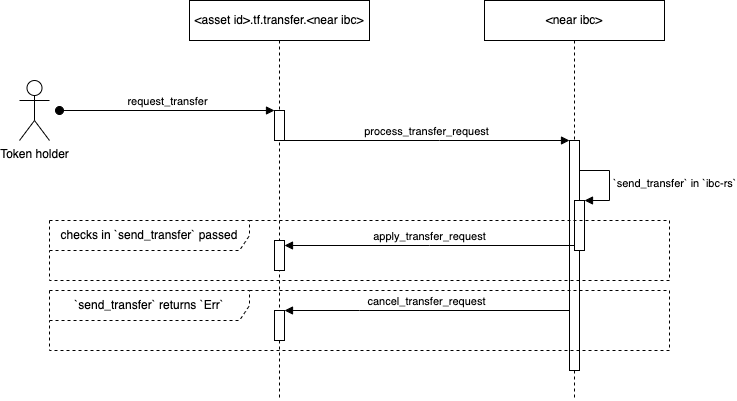

The diagram above was exported from draw.io. Its source (the exported page's mxGraphModel, read from the mxfile embedded in the PNG):
<mxGraphModel dx="954" dy="602" grid="1" gridSize="10" guides="1" tooltips="1" connect="1" arrows="1" fold="1" page="1" pageScale="1" pageWidth="1169" pageHeight="827" math="0" shadow="0">
  <root>
    <mxCell id="0" />
    <mxCell id="1" parent="0" />
    <mxCell id="TQOAIuMc85_DPt_o0yWt-2" value="&amp;lt;near ibc&amp;gt;" style="shape=umlLifeline;perimeter=lifelinePerimeter;whiteSpace=wrap;html=1;container=1;dropTarget=0;collapsible=0;recursiveResize=0;outlineConnect=0;portConstraint=eastwest;newEdgeStyle={&quot;edgeStyle&quot;:&quot;elbowEdgeStyle&quot;,&quot;elbow&quot;:&quot;vertical&quot;,&quot;curved&quot;:0,&quot;rounded&quot;:0};" parent="1" vertex="1">
      <mxGeometry x="595" y="120" width="180" height="400" as="geometry" />
    </mxCell>
    <mxCell id="TQOAIuMc85_DPt_o0yWt-6" value="" style="html=1;points=[];perimeter=orthogonalPerimeter;outlineConnect=0;targetShapes=umlLifeline;portConstraint=eastwest;newEdgeStyle={&quot;edgeStyle&quot;:&quot;elbowEdgeStyle&quot;,&quot;elbow&quot;:&quot;vertical&quot;,&quot;curved&quot;:0,&quot;rounded&quot;:0};" parent="TQOAIuMc85_DPt_o0yWt-2" vertex="1">
      <mxGeometry x="85" y="140" width="10" height="230" as="geometry" />
    </mxCell>
    <mxCell id="TQOAIuMc85_DPt_o0yWt-9" value="" style="html=1;points=[];perimeter=orthogonalPerimeter;outlineConnect=0;targetShapes=umlLifeline;portConstraint=eastwest;newEdgeStyle={&quot;edgeStyle&quot;:&quot;elbowEdgeStyle&quot;,&quot;elbow&quot;:&quot;vertical&quot;,&quot;curved&quot;:0,&quot;rounded&quot;:0};" parent="TQOAIuMc85_DPt_o0yWt-2" vertex="1">
      <mxGeometry x="90" y="200" width="10" height="50" as="geometry" />
    </mxCell>
    <mxCell id="TQOAIuMc85_DPt_o0yWt-10" value="`send_transfer` in `ibc-rs`" style="html=1;align=left;spacingLeft=2;endArrow=block;rounded=0;edgeStyle=orthogonalEdgeStyle;curved=0;rounded=0;" parent="TQOAIuMc85_DPt_o0yWt-2" target="TQOAIuMc85_DPt_o0yWt-9" edge="1">
      <mxGeometry relative="1" as="geometry">
        <mxPoint x="95" y="170" as="sourcePoint" />
        <Array as="points">
          <mxPoint x="125" y="200" />
        </Array>
      </mxGeometry>
    </mxCell>
    <mxCell id="TQOAIuMc85_DPt_o0yWt-1" value="&amp;lt;asset id&amp;gt;.tf.transfer.&amp;lt;near ibc&amp;gt;" style="shape=umlLifeline;perimeter=lifelinePerimeter;whiteSpace=wrap;html=1;container=1;dropTarget=0;collapsible=0;recursiveResize=0;outlineConnect=0;portConstraint=eastwest;newEdgeStyle={&quot;edgeStyle&quot;:&quot;elbowEdgeStyle&quot;,&quot;elbow&quot;:&quot;vertical&quot;,&quot;curved&quot;:0,&quot;rounded&quot;:0};" parent="1" vertex="1">
      <mxGeometry x="300" y="120" width="180" height="400" as="geometry" />
    </mxCell>
    <mxCell id="TQOAIuMc85_DPt_o0yWt-4" value="" style="html=1;points=[];perimeter=orthogonalPerimeter;outlineConnect=0;targetShapes=umlLifeline;portConstraint=eastwest;newEdgeStyle={&quot;edgeStyle&quot;:&quot;elbowEdgeStyle&quot;,&quot;elbow&quot;:&quot;vertical&quot;,&quot;curved&quot;:0,&quot;rounded&quot;:0};" parent="TQOAIuMc85_DPt_o0yWt-1" vertex="1">
      <mxGeometry x="85" y="110" width="10" height="30" as="geometry" />
    </mxCell>
    <mxCell id="TQOAIuMc85_DPt_o0yWt-5" value="request_transfer" style="html=1;verticalAlign=bottom;startArrow=oval;endArrow=block;startSize=8;edgeStyle=elbowEdgeStyle;elbow=vertical;curved=0;rounded=0;" parent="TQOAIuMc85_DPt_o0yWt-1" target="TQOAIuMc85_DPt_o0yWt-4" edge="1">
      <mxGeometry relative="1" as="geometry">
        <mxPoint x="-130" y="110" as="sourcePoint" />
      </mxGeometry>
    </mxCell>
    <mxCell id="TQOAIuMc85_DPt_o0yWt-11" value="" style="html=1;points=[];perimeter=orthogonalPerimeter;outlineConnect=0;targetShapes=umlLifeline;portConstraint=eastwest;newEdgeStyle={&quot;edgeStyle&quot;:&quot;elbowEdgeStyle&quot;,&quot;elbow&quot;:&quot;vertical&quot;,&quot;curved&quot;:0,&quot;rounded&quot;:0};" parent="TQOAIuMc85_DPt_o0yWt-1" vertex="1">
      <mxGeometry x="85" y="240" width="10" height="30" as="geometry" />
    </mxCell>
    <mxCell id="TQOAIuMc85_DPt_o0yWt-15" value="" style="html=1;points=[];perimeter=orthogonalPerimeter;outlineConnect=0;targetShapes=umlLifeline;portConstraint=eastwest;newEdgeStyle={&quot;edgeStyle&quot;:&quot;elbowEdgeStyle&quot;,&quot;elbow&quot;:&quot;vertical&quot;,&quot;curved&quot;:0,&quot;rounded&quot;:0};" parent="TQOAIuMc85_DPt_o0yWt-1" vertex="1">
      <mxGeometry x="85" y="310" width="10" height="30" as="geometry" />
    </mxCell>
    <mxCell id="TQOAIuMc85_DPt_o0yWt-3" value="Token holder" style="shape=umlActor;verticalLabelPosition=bottom;verticalAlign=top;html=1;" parent="1" vertex="1">
      <mxGeometry x="130" y="200" width="30" height="60" as="geometry" />
    </mxCell>
    <mxCell id="TQOAIuMc85_DPt_o0yWt-12" value="apply_transfer_request" style="html=1;verticalAlign=bottom;endArrow=block;edgeStyle=elbowEdgeStyle;elbow=vertical;curved=0;rounded=0;" parent="1" source="TQOAIuMc85_DPt_o0yWt-9" target="TQOAIuMc85_DPt_o0yWt-11" edge="1">
      <mxGeometry relative="1" as="geometry">
        <mxPoint x="465" y="320" as="sourcePoint" />
      </mxGeometry>
    </mxCell>
    <mxCell id="TQOAIuMc85_DPt_o0yWt-14" value="checks in `send_transfer` passed" style="shape=umlFrame;whiteSpace=wrap;html=1;pointerEvents=0;dashed=1;width=200;height=30;" parent="1" vertex="1">
      <mxGeometry x="160" y="340" width="620" height="60" as="geometry" />
    </mxCell>
    <mxCell id="TQOAIuMc85_DPt_o0yWt-16" value="`send_transfer` returns `Err`" style="shape=umlFrame;whiteSpace=wrap;html=1;pointerEvents=0;dashed=1;width=200;height=30;" parent="1" vertex="1">
      <mxGeometry x="160" y="410" width="620" height="60" as="geometry" />
    </mxCell>
    <mxCell id="TQOAIuMc85_DPt_o0yWt-7" value="process_transfer_request" style="html=1;verticalAlign=bottom;endArrow=block;edgeStyle=elbowEdgeStyle;elbow=vertical;curved=0;rounded=0;" parent="1" source="TQOAIuMc85_DPt_o0yWt-4" target="TQOAIuMc85_DPt_o0yWt-6" edge="1">
      <mxGeometry x="-0.0016" relative="1" as="geometry">
        <mxPoint x="395" y="165" as="sourcePoint" />
        <mxPoint as="offset" />
        <mxPoint x="680" y="295" as="targetPoint" />
        <Array as="points">
          <mxPoint x="550" y="260" />
        </Array>
      </mxGeometry>
    </mxCell>
    <mxCell id="TQOAIuMc85_DPt_o0yWt-18" value="cancel_transfer_request" style="html=1;verticalAlign=bottom;endArrow=block;edgeStyle=elbowEdgeStyle;elbow=vertical;curved=0;rounded=0;" parent="1" source="TQOAIuMc85_DPt_o0yWt-6" edge="1" target="TQOAIuMc85_DPt_o0yWt-15">
      <mxGeometry relative="1" as="geometry">
        <mxPoint x="465" y="400" as="sourcePoint" />
        <mxPoint x="395" y="445" as="targetPoint" />
        <Array as="points">
          <mxPoint x="470" y="430" />
        </Array>
      </mxGeometry>
    </mxCell>
  </root>
</mxGraphModel>